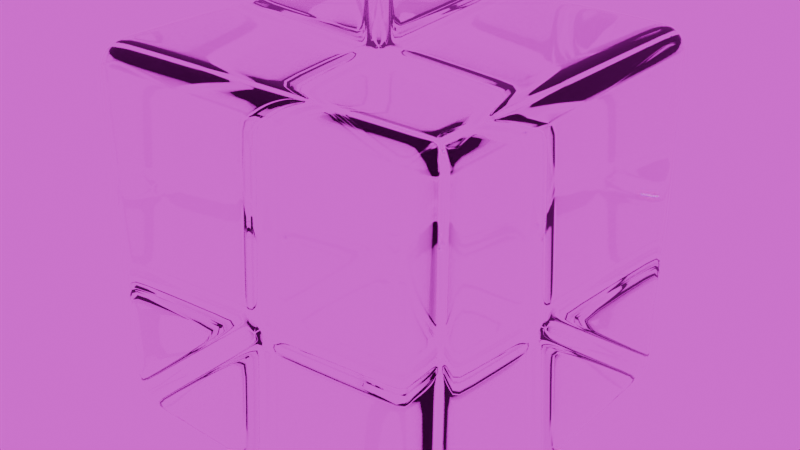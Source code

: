 # Source: untitled.blend  (saved by Blender 4.0.36; exported with 4.5.12 LTS)
import bpy
from mathutils import Matrix  # noqa: F401  (used for matrix-valued properties, if any)

bpy.ops.wm.read_factory_settings(use_empty=True)
scene = bpy.context.scene
scene.name = 'Scene'

# ---- collections
col_collection = bpy.data.collections.new('Collection'); scene.collection.children.link(col_collection)

# ---- images (referenced by path relative to the original .blend; pixels are not part of the script)
import os
ASSET_DIR = os.environ.get("B2B_ASSET_DIR", "")  # directory of the original .blend (textures are referenced by path, not embedded)
HERE = os.path.dirname(os.path.abspath(__file__))  # packed textures are extracted next to this script under _unpacked/

def load_image(name, relpath, width, height, colorspace="sRGB"):
    """Load a texture the original file referenced (path relative to the .blend, or extracted next to this script)."""
    p = next((c for c in (os.path.join(HERE, relpath), os.path.join(ASSET_DIR, relpath)) if relpath and os.path.exists(c)), "")
    if p:
        img = bpy.data.images.load(p, check_existing=True)
        img.name = name
    else:  # same state as the original file: an image datablock whose file is absent (Cycles renders it pink)
        img = bpy.data.images.new(name, width, height)
        img.source = "FILE"
        img.filepath = "//" + (relpath or name)
    img.colorspace_settings.name = colorspace
    return img
img_farm_field_puresky_8k_hdr = load_image('farm_field_puresky_8k.hdr', 'farm_field_puresky_8k.hdr', 1024, 1024, 'Linear Rec.709')

# ---- materials (node trees are filled in below, after node groups)
mat_material = bpy.data.materials.new('Material')
mat_material.alpha_threshold = 0.0
mat_material.use_transparent_shadow = False
mat_material.roughness = 0.5
mat_material.line_color = (0.0, 0.0, 0.0, 1.0)

# ---- material node trees
mat_material.use_nodes = True; mat_material.node_tree.nodes.clear()
_N = mat_material.node_tree.nodes; _L = mat_material.node_tree.links
n0 = _N.new('ShaderNodeOutputMaterial'); n0.name = 'Material Output'; n0.location = (300, 300)
n1 = _N.new('ShaderNodeBsdfGlass'); n1.name = 'Glass BSDF'; n1.location = (10, 300)
n1.inputs[2].default_value = 1.45
_L.new(n1.outputs[0], n0.inputs[0])
n0.is_active_output = True

# ---- world
world_world = bpy.data.worlds.new('World'); scene.world = world_world
world_world.use_nodes = True; world_world.node_tree.nodes.clear()
_N = world_world.node_tree.nodes; _L = world_world.node_tree.links
n0 = _N.new('ShaderNodeOutputWorld'); n0.name = 'World Output'; n0.location = (300, 300)
n1 = _N.new('ShaderNodeBackground'); n1.name = 'Background'; n1.location = (10, 300)
n2 = _N.new('ShaderNodeTexEnvironment'); n2.name = 'Environment Texture'; n2.location = (-280, 280)
n2.image = img_farm_field_puresky_8k_hdr
_L.new(n1.outputs[0], n0.inputs[0])
_L.new(n2.outputs[0], n1.inputs[0])
n0.is_active_output = True
world_world.color = (0.05088, 0.05088, 0.05088)
world_world.use_sun_shadow = False
world_world.sun_shadow_jitter_overblur = 0.0

# ---- lights
light_light = bpy.data.lights.new('Light', 'POINT')
light_light.transmission_factor = 0.0
light_light.use_soft_falloff = False
light_light.energy = 1000.0
light_light.shadow_soft_size = 0.1
light_light.shadow_maximum_resolution = 0.006
light_light.use_absolute_resolution = True

# ---- meshes
me_cube = bpy.data.meshes.new('Cube')
me_cube.from_pydata([(1.0, 1.0, 1.0), (1.0, 1.0, -1.0), (1.0, -1.0, 1.0), (1.0, -1.0, -1.0), (-1.0, 1.0, 1.0), (-1.0, 1.0, -1.0), (-1.0, -1.0, 1.0), (-1.0, -1.0, -1.0)], [], [(0, 4, 6, 2), (3, 2, 6, 7), (7, 6, 4, 5), (5, 1, 3, 7), (1, 0, 2, 3), (5, 4, 0, 1)])
me_cube.polygons.foreach_set('use_smooth', [True] * 6)
_uv = me_cube.uv_layers.new(name='UVMap')
_uv.uv.foreach_set('vector', [0.625, 0.5, 0.875, 0.5, 0.875, 0.75, 0.625, 0.75, 0.375, 0.75, 0.625, 0.75, 0.625, 1.0, 0.375, 1.0, 0.375, 0.0, 0.625, 0.0, 0.625, 0.25, 0.375, 0.25, 0.125, 0.5, 0.375, 0.5, 0.375, 0.75, 0.125, 0.75, 0.375, 0.5, 0.625, 0.5, 0.625, 0.75, 0.375, 0.75, 0.375, 0.25, 0.625, 0.25, 0.625, 0.5, 0.375, 0.5])
me_cube.materials.append(mat_material)
me_cube.use_mirror_vertex_groups = False
me_cube.update()

# ---- objects
ob_cube = bpy.data.objects.new('Cube', me_cube)
ob_light = bpy.data.objects.new('Light', light_light)

# ---- transforms, parenting, visibility, modifiers, constraints
ob_cube.location = (0.0, 0.0, 0.0)
ob_cube.lock_rotations_4d = False
ob_cube.empty_display_type = 'ARROWS'
ob_cube.lineart.crease_threshold = 0.0
_m = ob_cube.modifiers.new('Bevel', 'BEVEL')
_m.segments = 5
_m = ob_cube.modifiers.new('Subdivision', 'SUBSURF')
_m.levels = 2
_m = ob_cube.modifiers.new('Displace', 'DISPLACE')
_m.strength = 0.15
ob_light.location = (4.076, 1.005, 5.904)
ob_light.rotation_euler = (0.6503, 0.05522, 1.866)
ob_light.lock_rotations_4d = False
ob_light.empty_display_type = 'ARROWS'
ob_light.color = (0.0, 0.0, 0.0, 0.0)
ob_light.lineart.crease_threshold = 0.0

# ---- collection membership
col_collection.objects.link(ob_cube)
col_collection.objects.link(ob_light)

# ---- scene / render settings (as saved in the file)
scene.frame_start = 1; scene.frame_end = 250; scene.frame_set(1)
scene.render.engine = 'BLENDER_EEVEE_NEXT'
scene.cycles.sampling_pattern = 'TABULATED_SOBOL'
bpy.context.view_layer.update()

# ---- added for rendering (the .blend has no active camera): camera
cam_auto = bpy.data.cameras.new('AutoCamera')
cam_auto.lens = 50.0
cam_auto.sensor_width = 36.0
cam_auto.clip_end = 1000.0
ob_auto_camera = bpy.data.objects.new('AutoCamera', cam_auto)
scene.collection.objects.link(ob_auto_camera)
ob_auto_camera.location = (3.36571, -4.02927, 2.68921)
ob_auto_camera.rotation_euler = (1.09748, -7.21219e-08, 0.694738)
scene.camera = ob_auto_camera
bpy.context.view_layer.update()
